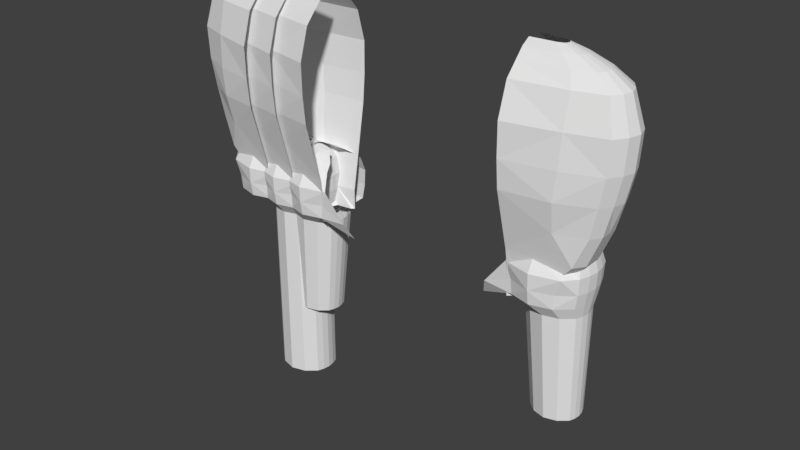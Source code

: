 # Source: player2.blend  (saved by Blender 2.79.0; exported with 4.5.12 LTS)
import bpy
from mathutils import Matrix  # noqa: F401  (used for matrix-valued properties, if any)

bpy.ops.wm.read_factory_settings(use_empty=True)
scene = bpy.context.scene
scene.name = 'Scene'

# ---- collections
col_collection_1 = bpy.data.collections.new('Collection 1'); scene.collection.children.link(col_collection_1)

# ---- world
world_world = bpy.data.worlds.new('World'); scene.world = world_world
world_world.color = (0.05088, 0.05088, 0.05088)
world_world.use_sun_shadow = False
world_world.sun_shadow_jitter_overblur = 0.0
world_world.cycles.sampling_method = 'MANUAL'

# ---- meshes
me_cylinder_008 = bpy.data.meshes.new('Cylinder.008')
me_cylinder_008.from_pydata([(2.382, 5.455, 2.959), (4.514, 5.352, 2.959), (4.82, 2.155, 2.959), (5.343, 4.792, 7.587), (2.29, 6.388, 6.132), (4.581, 6.388, 6.132), (5.673, 2.155, 6.132), (3.025, 4.319, 1.512), (2.075, 2.155, 2.959), (3.86, 4.319, 1.512), (3.443, 4.319, 1.512), (4.419, 3.315, 1.512), (2.203, 6.754, 9.273), (4.668, 6.754, 9.273), (5.842, 2.155, 9.273), (1.543, 2.155, 6.132), (1.399, 2.155, 9.273), (2.243, 4.146, 2.959), (2.471, 3.315, 1.512), (2.334, 2.155, 1.512), (1.601, 4.859, 9.273), (1.73, 4.626, 6.132), (4.646, 4.146, 2.959), (5.339, 4.626, 6.132), (4.56, 2.155, 1.512), (5.255, 4.859, 9.273), (1.423, 2.155, 7.587), (1.622, 4.792, 7.587), (5.811, 2.155, 7.587), (3.442, 5.73, 2.959), (3.436, 6.946, 6.132), (4.312, 4.079, 1.512), (3.435, 7.355, 9.273), (3.957, 5.73, 2.959), (4.009, 6.78, 6.132), (4.472, 6.021, 4.545), (2.411, 6.021, 4.545), (2.583, 4.145, 1.512), (1.809, 2.155, 4.545), (4.052, 7.176, 9.273), (4.651, 6.664, 7.587), (2.217, 6.664, 7.587), (2.927, 5.73, 2.959), (2.863, 6.78, 6.132), (1.987, 4.531, 4.545), (2.819, 7.176, 9.273), (3.434, 7.257, 7.587), (3.442, 6.374, 4.545), (5.247, 2.155, 4.545), (4.993, 4.531, 4.545), (2.927, 6.374, 4.545), (2.826, 7.08, 7.587), (4.043, 7.08, 7.587), (3.957, 6.374, 4.545), (3.025, 3.303, 0.453), (3.86, 3.303, 0.453), (3.443, 3.303, 0.453), (4.419, 2.298, 0.453), (2.471, 2.298, 0.453), (2.334, 2.155, 0.453), (4.56, 2.155, 0.453), (4.312, 3.063, 0.453), (2.583, 3.129, 0.453), (2.479, 6.35, 10.93), (4.409, 6.35, 10.93), (5.329, 2.155, 10.93), (1.849, 2.155, 10.93), (2.007, 4.865, 10.93), (4.869, 4.865, 10.93), (3.444, 6.82, 10.93), (3.927, 6.68, 10.93), (2.961, 6.68, 10.93), (2.805, 5.536, 11.6), (4.103, 5.536, 11.6), (4.721, 2.155, 11.6), (2.382, 2.155, 11.6), (2.488, 4.538, 11.6), (4.412, 4.538, 11.6), (3.454, 5.852, 11.6), (3.779, 5.758, 11.6), (3.13, 5.758, 11.6), (3.033, 4.521, 12.06), (3.89, 4.521, 12.06), (4.298, 2.155, 12.06), (2.753, 2.155, 12.06), (2.823, 3.863, 12.06), (4.094, 3.863, 12.06), (3.461, 4.73, 12.06), (3.675, 4.668, 12.06), (3.247, 4.668, 12.06), (3.261, 3.734, 12.33), (3.676, 3.734, 12.33), (3.873, 2.155, 12.33), (3.125, 2.155, 12.33), (3.159, 3.415, 12.33), (3.775, 3.415, 12.33), (3.468, 3.836, 12.33), (3.572, 3.805, 12.33), (3.365, 3.805, 12.33)], [], [(42, 0, 37, 7), (53, 35, 5, 34), (49, 35, 1, 22), (1, 33, 9, 31), (29, 42, 7, 10), (17, 44, 38, 8), (52, 40, 13, 39), (6, 23, 49, 48), (5, 35, 49, 23), (17, 8, 19, 18), (0, 17, 18, 37), (22, 1, 31, 11), (2, 48, 49, 22), (51, 46, 32, 45), (50, 47, 30, 43), (15, 38, 44, 21), (33, 29, 10, 9), (21, 44, 36, 4), (17, 0, 36, 44), (36, 50, 43, 4), (0, 42, 50, 36), (42, 29, 47, 50), (41, 51, 45, 12), (4, 43, 51, 41), (43, 30, 46, 51), (46, 52, 39, 32), (30, 34, 52, 46), (34, 5, 40, 52), (47, 53, 34, 30), (29, 33, 53, 47), (33, 1, 35, 53), (16, 20, 27, 26), (21, 27, 26, 15), (12, 41, 27, 20), (23, 6, 28, 3), (40, 5, 23, 3), (25, 3, 28, 14), (25, 13, 40, 3), (4, 41, 27, 21), (2, 22, 11, 24), (9, 10, 56, 55), (18, 19, 59, 58), (31, 9, 55, 61), (11, 31, 61, 57), (24, 11, 57, 60), (10, 7, 54, 56), (7, 37, 62, 54), (37, 18, 58, 62), (39, 13, 64, 70), (12, 20, 67, 63), (45, 32, 69, 71), (13, 25, 68, 64), (12, 45, 71, 63), (25, 14, 65, 68), (32, 39, 70, 69), (20, 16, 66, 67), (63, 71, 80, 72), (71, 69, 78, 80), (63, 67, 76, 72), (70, 64, 73, 79), (69, 70, 79, 78), (64, 68, 77, 73), (67, 66, 75, 76), (68, 65, 74, 77), (79, 73, 82, 88), (78, 79, 88, 87), (73, 77, 86, 82), (76, 75, 84, 85), (77, 74, 83, 86), (72, 80, 89, 81), (80, 78, 87, 89), (72, 76, 85, 81), (87, 88, 97, 96), (82, 86, 95, 91), (85, 84, 93, 94), (86, 83, 92, 95), (81, 89, 98, 90), (89, 87, 96, 98), (81, 85, 94, 90), (88, 82, 91, 97)])
me_cylinder_008.use_remesh_preserve_volume = False
me_cylinder_008.use_remesh_preserve_attributes = False
me_cylinder_008.use_mirror_vertex_groups = False
me_cylinder_008.update()
me_cylinder_007 = bpy.data.meshes.new('Cylinder.007')
me_cylinder_007.from_pydata([(4.571, 5.228, 1.397), (1.912, 5.921, 0.6582), (3.907, 5.921, 0.6582), (2.92, 3.01, 0.03992), (1.836, 6.08, 2.253), (3.982, 6.08, 2.253), (4.132, 3.747, 0.03992), (1.834, 3.747, 0.03992), (1.715, 4.531, 0.03992), (1.311, 5.257, 2.253), (1.424, 5.156, 0.6582), (4.567, 5.156, 0.6582), (4.635, 5.518, 2.247), (4.345, 4.531, 0.03992), (1.33, 5.228, 1.397), (4.978, 4.083, 1.397), (2.909, 6.164, 0.6582), (2.909, 6.341, 2.253), (3.408, 6.091, 0.6582), (3.446, 6.264, 2.253), (3.968, 6.041, 1.397), (1.848, 6.041, 1.397), (2.411, 6.091, 0.6582), (2.372, 6.264, 2.253), (2.908, 6.299, 1.397), (2.378, 6.222, 1.397), (3.438, 6.222, 1.397), (2.076, 5.905, 3.095), (3.757, 5.905, 3.095), (4.558, 4.083, 3.095), (3.65, 3.187, 0.03992), (1.665, 5.26, 3.095), (4.158, 5.26, 3.095), (2.917, 6.109, 3.095), (3.337, 6.048, 3.095), (2.496, 6.048, 3.095), (2.36, 5.551, 3.435), (3.491, 5.551, 3.435), (4.029, 4.083, 3.435), (1.992, 4.083, 3.435), (2.084, 5.118, 3.435), (3.76, 5.118, 3.435), (2.925, 5.689, 3.435), (3.208, 5.648, 3.435), (2.643, 5.648, 3.435), (2.558, 5.111, 3.668), (3.305, 5.111, 3.668), (2.191, 3.187, 0.03992), (2.556, 6.0, 0.03992), (2.376, 4.825, 3.668), (3.482, 4.825, 3.668), (2.932, 5.201, 3.668), (3.118, 5.174, 3.668), (2.745, 5.174, 3.668), (2.757, 4.769, 3.806), (3.118, 4.769, 3.806), (3.285, 6.0, 0.03992), (2.639, 4.083, 3.806), (2.669, 4.63, 3.806), (3.204, 4.63, 3.806), (2.938, 4.813, 3.806), (3.028, 4.8, 3.806), (2.847, 4.8, 3.806), (4.571, 2.938, 1.397), (4.858, 4.083, 0.6582), (5.005, 4.083, 2.253), (1.261, 4.083, 0.6582), (1.136, 4.083, 2.253), (1.311, 2.909, 2.253), (1.424, 3.01, 0.6582), (4.567, 3.01, 0.6582), (4.635, 2.648, 2.247), (1.157, 4.083, 1.397), (1.33, 2.938, 1.397), (2.92, 6.053, 0.03992), (4.132, 5.316, 0.03992), (1.528, 4.083, 3.095), (1.665, 2.906, 3.095), (4.158, 2.906, 3.095), (1.834, 5.316, 0.03992), (3.65, 5.876, 0.03992), (2.084, 3.048, 3.435), (3.76, 3.048, 3.435), (3.66, 4.083, 3.668), (2.315, 4.083, 3.668), (2.376, 3.342, 3.668), (3.482, 3.342, 3.668), (3.291, 4.083, 3.806), (2.191, 5.876, 0.03992), (2.669, 3.536, 3.806), (3.204, 3.536, 3.806), (4.11, 1.183, -0.08374), (4.567, 1.515, 0.7911), (3.285, 3.063, 0.03992), (2.556, 3.063, 0.03992), (2.623, 3.615, -5.555), (3.218, 3.615, -5.555), (2.325, 5.908, -5.555), (3.515, 5.908, -5.555), (2.035, 5.452, -5.555), (3.909, 5.452, -5.555), (2.92, 6.053, -5.555), (3.218, 6.01, -5.555), (2.623, 6.01, -5.555), (2.325, 3.716, -5.555), (3.515, 3.716, -5.555), (4.082, 4.812, -5.555), (1.937, 4.812, -5.555), (2.035, 4.172, -5.555), (3.909, 4.172, -5.555), (2.92, 3.572, -5.555)], [], [(26, 20, 5, 19), (25, 24, 17, 23), (21, 25, 23, 4), (1, 22, 25, 21), (22, 16, 24, 25), (24, 26, 19, 17), (16, 18, 26, 24), (18, 2, 20, 26), (67, 9, 14, 72), (10, 14, 72, 66), (4, 21, 14, 9), (11, 64, 15, 0), (20, 2, 11, 0), (12, 0, 15, 65), (12, 5, 20, 0), (1, 21, 14, 10), (19, 5, 28, 34), (4, 9, 31, 27), (23, 17, 33, 35), (5, 12, 32, 28), (4, 23, 35, 27), (12, 65, 29, 32), (17, 19, 34, 33), (9, 67, 76, 31), (27, 35, 44, 36), (35, 33, 42, 44), (27, 31, 40, 36), (34, 28, 37, 43), (33, 34, 43, 42), (28, 32, 41, 37), (31, 76, 39, 40), (32, 29, 38, 41), (43, 37, 46, 52), (42, 43, 52, 51), (37, 41, 50, 46), (40, 39, 84, 49), (41, 38, 83, 50), (36, 44, 53, 45), (44, 42, 51, 53), (36, 40, 49, 45), (51, 52, 61, 60), (46, 50, 59, 55), (49, 84, 57, 58), (50, 83, 87, 59), (45, 53, 62, 54), (53, 51, 60, 62), (45, 49, 58, 54), (52, 46, 55, 61), (67, 68, 73, 72), (69, 73, 72, 66), (70, 64, 15, 63), (71, 63, 15, 65), (71, 65, 29, 78), (68, 67, 76, 77), (77, 76, 39, 81), (78, 29, 38, 82), (81, 39, 84, 85), (82, 38, 83, 86), (63, 92, 70), (92, 91, 70), (85, 84, 57, 89), (86, 83, 87, 90), (30, 91, 93), (71, 92, 63), (70, 91, 30, 6), (10, 66, 8, 79), (1, 10, 79, 88), (22, 1, 88, 48), (16, 22, 48, 74), (64, 11, 75, 13), (11, 2, 80, 75), (64, 70, 6, 13), (69, 66, 8, 7), (18, 16, 74, 56), (2, 18, 56, 80), (13, 6, 109, 106), (93, 3, 110, 96), (48, 88, 97, 103), (13, 75, 100, 106), (75, 80, 98, 100), (74, 48, 103, 101), (47, 7, 108, 104), (79, 8, 107, 99), (94, 47, 104, 95), (88, 79, 99, 97), (6, 30, 105, 109), (3, 94, 95, 110), (80, 56, 102, 98), (30, 93, 96, 105), (56, 74, 101, 102), (7, 8, 107, 108)])
me_cylinder_007.use_remesh_preserve_volume = False
me_cylinder_007.use_remesh_preserve_attributes = False
me_cylinder_007.use_mirror_vertex_groups = False
me_cylinder_007.update()
me_cylinder_006 = bpy.data.meshes.new('Cylinder.006')
me_cylinder_006.from_pydata([(2.382, 5.697, 2.959), (4.514, 5.607, 2.959), (4.82, 2.838, 2.959), (5.343, 5.122, 7.587), (2.29, 6.504, 6.132), (4.581, 6.504, 6.132), (5.673, 2.838, 6.132), (3.025, 4.713, 1.512), (2.075, 2.838, 2.959), (3.86, 4.713, 1.512), (3.443, 4.713, 1.512), (4.419, 3.843, 1.512), (2.203, 6.822, 9.273), (4.668, 6.822, 9.273), (5.842, 2.838, 9.273), (1.543, 2.838, 6.132), (1.399, 2.838, 9.273), (2.243, 4.562, 2.959), (2.471, 3.843, 1.512), (2.334, 2.838, 1.512), (1.601, 5.18, 9.273), (1.73, 4.979, 6.132), (4.646, 4.562, 2.959), (5.339, 4.979, 6.132), (4.56, 2.838, 1.512), (5.255, 5.18, 9.273), (1.423, 2.838, 7.587), (1.622, 5.122, 7.587), (5.811, 2.838, 7.587), (3.442, 5.935, 2.959), (3.436, 6.988, 6.132), (4.312, 4.505, 1.512), (3.435, 7.342, 9.273), (3.957, 5.935, 2.959), (4.009, 6.844, 6.132), (4.472, 6.187, 4.545), (2.411, 6.187, 4.545), (2.583, 4.562, 1.512), (1.809, 2.838, 4.545), (4.052, 7.187, 9.273), (4.651, 6.743, 7.587), (2.217, 6.743, 7.587), (2.927, 5.935, 2.959), (2.863, 6.844, 6.132), (1.987, 4.896, 4.545), (2.819, 7.187, 9.273), (3.434, 7.257, 7.587), (3.442, 6.492, 4.545), (5.247, 2.838, 4.545), (4.993, 4.896, 4.545), (2.927, 6.492, 4.545), (2.826, 7.104, 7.587), (4.043, 7.104, 7.587), (3.957, 6.492, 4.545), (3.025, 3.833, 0.453), (3.86, 3.833, 0.453), (3.443, 3.833, 0.453), (4.419, 2.962, 0.453), (2.471, 2.962, 0.453), (2.334, 2.838, 0.453), (4.56, 2.838, 0.453), (4.312, 3.625, 0.453), (2.583, 3.682, 0.453), (2.479, 6.471, 10.93), (4.409, 6.471, 10.93), (5.329, 2.838, 10.93), (1.849, 2.838, 10.93), (2.007, 5.186, 10.93), (4.869, 5.186, 10.93), (3.444, 6.878, 10.93), (3.927, 6.757, 10.93), (2.961, 6.757, 10.93), (2.805, 5.767, 11.6), (4.103, 5.767, 11.6), (4.721, 2.838, 11.6), (2.382, 2.838, 11.6), (2.488, 4.902, 11.6), (4.412, 4.902, 11.6), (3.454, 6.04, 11.6), (3.779, 5.959, 11.6), (3.13, 5.959, 11.6), (3.033, 4.888, 12.06), (3.89, 4.888, 12.06), (4.298, 2.838, 12.06), (2.753, 2.838, 12.06), (2.823, 4.317, 12.06), (4.094, 4.317, 12.06), (3.461, 5.069, 12.06), (3.675, 5.015, 12.06), (3.247, 5.015, 12.06), (3.261, 4.206, 12.33), (3.676, 4.206, 12.33), (3.873, 2.838, 12.33), (3.125, 2.838, 12.33), (3.159, 3.93, 12.33), (3.775, 3.93, 12.33), (3.468, 4.294, 12.33), (3.572, 4.268, 12.33), (3.365, 4.268, 12.33)], [], [(42, 0, 37, 7), (53, 35, 5, 34), (49, 35, 1, 22), (1, 33, 9, 31), (29, 42, 7, 10), (17, 44, 38, 8), (52, 40, 13, 39), (6, 23, 49, 48), (5, 35, 49, 23), (17, 8, 19, 18), (0, 17, 18, 37), (22, 1, 31, 11), (2, 48, 49, 22), (51, 46, 32, 45), (50, 47, 30, 43), (15, 38, 44, 21), (33, 29, 10, 9), (21, 44, 36, 4), (17, 0, 36, 44), (36, 50, 43, 4), (0, 42, 50, 36), (42, 29, 47, 50), (41, 51, 45, 12), (4, 43, 51, 41), (43, 30, 46, 51), (46, 52, 39, 32), (30, 34, 52, 46), (34, 5, 40, 52), (47, 53, 34, 30), (29, 33, 53, 47), (33, 1, 35, 53), (16, 20, 27, 26), (21, 27, 26, 15), (12, 41, 27, 20), (23, 6, 28, 3), (40, 5, 23, 3), (25, 3, 28, 14), (25, 13, 40, 3), (4, 41, 27, 21), (2, 22, 11, 24), (9, 10, 56, 55), (18, 19, 59, 58), (31, 9, 55, 61), (11, 31, 61, 57), (24, 11, 57, 60), (10, 7, 54, 56), (7, 37, 62, 54), (37, 18, 58, 62), (39, 13, 64, 70), (12, 20, 67, 63), (45, 32, 69, 71), (13, 25, 68, 64), (12, 45, 71, 63), (25, 14, 65, 68), (32, 39, 70, 69), (20, 16, 66, 67), (63, 71, 80, 72), (71, 69, 78, 80), (63, 67, 76, 72), (70, 64, 73, 79), (69, 70, 79, 78), (64, 68, 77, 73), (67, 66, 75, 76), (68, 65, 74, 77), (79, 73, 82, 88), (78, 79, 88, 87), (73, 77, 86, 82), (76, 75, 84, 85), (77, 74, 83, 86), (72, 80, 89, 81), (80, 78, 87, 89), (72, 76, 85, 81), (87, 88, 97, 96), (82, 86, 95, 91), (85, 84, 93, 94), (86, 83, 92, 95), (81, 89, 98, 90), (89, 87, 96, 98), (81, 85, 94, 90), (88, 82, 91, 97)])
me_cylinder_006.use_remesh_preserve_volume = False
me_cylinder_006.use_remesh_preserve_attributes = False
me_cylinder_006.use_mirror_vertex_groups = False
me_cylinder_006.update()
me_cylinder_005 = bpy.data.meshes.new('Cylinder.005')
me_cylinder_005.from_pydata([(4.571, 5.228, 1.397), (1.912, 5.921, 0.6582), (3.907, 5.921, 0.6582), (2.92, 2.562, 0.03992), (1.836, 6.08, 2.253), (3.982, 6.08, 2.253), (4.132, 3.298, 0.03992), (1.834, 3.298, 0.03992), (1.715, 4.083, 0.03992), (1.311, 5.257, 2.253), (1.424, 5.156, 0.6582), (4.567, 5.156, 0.6582), (4.635, 5.518, 2.247), (4.345, 4.083, 0.03992), (1.33, 5.228, 1.397), (4.978, 4.083, 1.397), (2.909, 6.164, 0.6582), (2.909, 6.341, 2.253), (3.408, 6.091, 0.6582), (3.446, 6.264, 2.253), (3.968, 6.041, 1.397), (1.848, 6.041, 1.397), (2.411, 6.091, 0.6582), (2.372, 6.264, 2.253), (2.908, 6.299, 1.397), (2.378, 6.222, 1.397), (3.438, 6.222, 1.397), (2.076, 5.905, 3.095), (3.757, 5.905, 3.095), (4.558, 4.083, 3.095), (3.65, 2.739, 0.03992), (1.665, 5.26, 3.095), (4.158, 5.26, 3.095), (2.917, 6.109, 3.095), (3.337, 6.048, 3.095), (2.496, 6.048, 3.095), (2.36, 5.551, 3.435), (3.491, 5.551, 3.435), (4.029, 4.083, 3.435), (1.992, 4.083, 3.435), (2.084, 5.118, 3.435), (3.76, 5.118, 3.435), (2.925, 5.689, 3.435), (3.208, 5.648, 3.435), (2.643, 5.648, 3.435), (2.558, 5.111, 3.668), (3.305, 5.111, 3.668), (2.191, 2.739, 0.03992), (2.556, 5.552, 0.03992), (2.376, 4.825, 3.668), (3.482, 4.825, 3.668), (2.932, 5.201, 3.668), (3.118, 5.174, 3.668), (2.745, 5.174, 3.668), (2.757, 4.769, 3.806), (3.118, 4.769, 3.806), (3.285, 5.552, 0.03992), (2.639, 4.083, 3.806), (2.669, 4.63, 3.806), (3.204, 4.63, 3.806), (2.938, 4.813, 3.806), (3.028, 4.8, 3.806), (2.847, 4.8, 3.806), (4.571, 2.938, 1.397), (1.912, 2.245, 0.6582), (3.907, 2.245, 0.6582), (4.858, 4.083, 0.6582), (1.836, 2.086, 2.253), (3.982, 2.086, 2.253), (5.005, 4.083, 2.253), (1.261, 4.083, 0.6582), (1.136, 4.083, 2.253), (1.311, 2.909, 2.253), (1.424, 3.01, 0.6582), (4.567, 3.01, 0.6582), (4.635, 2.648, 2.247), (1.157, 4.083, 1.397), (1.33, 2.938, 1.397), (2.92, 5.605, 0.03992), (2.909, 2.003, 0.6582), (2.909, 1.825, 2.253), (3.408, 2.075, 0.6582), (3.446, 1.903, 2.253), (3.968, 2.125, 1.397), (1.848, 2.125, 1.397), (2.411, 2.075, 0.6582), (2.372, 1.903, 2.253), (2.908, 1.868, 1.397), (2.378, 1.944, 1.397), (3.438, 1.944, 1.397), (2.076, 2.262, 3.095), (3.757, 2.262, 3.095), (4.132, 4.868, 0.03992), (1.528, 4.083, 3.095), (1.665, 2.906, 3.095), (4.158, 2.906, 3.095), (2.917, 2.057, 3.095), (3.337, 2.118, 3.095), (2.496, 2.118, 3.095), (2.36, 2.615, 3.435), (3.491, 2.615, 3.435), (1.834, 4.868, 0.03992), (3.65, 5.427, 0.03992), (2.084, 3.048, 3.435), (3.76, 3.048, 3.435), (2.925, 2.477, 3.435), (3.208, 2.518, 3.435), (2.643, 2.518, 3.435), (2.558, 3.055, 3.668), (3.305, 3.055, 3.668), (3.66, 4.083, 3.668), (2.315, 4.083, 3.668), (2.376, 3.342, 3.668), (3.482, 3.342, 3.668), (2.932, 2.965, 3.668), (3.118, 2.992, 3.668), (2.745, 2.992, 3.668), (2.757, 3.397, 3.806), (3.118, 3.397, 3.806), (3.291, 4.083, 3.806), (2.191, 5.427, 0.03992), (2.669, 3.536, 3.806), (3.204, 3.536, 3.806), (2.938, 3.353, 3.806), (3.028, 3.366, 3.806), (2.847, 3.366, 3.806), (3.285, 2.614, 0.03992), (2.556, 2.614, 0.03992), (2.92, 2.562, -5.13), (4.132, 3.298, -5.13), (1.834, 3.298, -5.13), (1.715, 4.083, -5.13), (4.345, 4.083, -5.13), (3.65, 2.739, -5.13), (2.191, 2.739, -5.13), (2.556, 5.552, -5.13), (3.285, 5.552, -5.13), (2.92, 5.605, -5.13), (4.132, 4.868, -5.13), (1.834, 4.868, -5.13), (3.65, 5.427, -5.13), (2.191, 5.427, -5.13), (3.285, 2.614, -5.13), (2.556, 2.614, -5.13), (2.92, 2.562, -9.8), (4.132, 3.298, -9.8), (1.834, 3.298, -9.8), (1.715, 4.083, -9.8), (4.345, 4.083, -9.8), (3.65, 2.739, -9.8), (2.191, 2.739, -9.8), (2.556, 5.552, -9.8), (3.285, 5.552, -9.8), (2.92, 5.605, -9.8), (4.132, 4.868, -9.8), (1.834, 4.868, -9.8), (3.65, 5.427, -9.8), (2.191, 5.427, -9.8), (3.285, 2.614, -9.8), (2.556, 2.614, -9.8)], [], [(26, 20, 5, 19), (25, 24, 17, 23), (21, 25, 23, 4), (1, 22, 25, 21), (22, 16, 24, 25), (24, 26, 19, 17), (16, 18, 26, 24), (18, 2, 20, 26), (71, 9, 14, 76), (10, 14, 76, 70), (4, 21, 14, 9), (11, 66, 15, 0), (20, 2, 11, 0), (12, 0, 15, 69), (12, 5, 20, 0), (1, 21, 14, 10), (19, 5, 28, 34), (4, 9, 31, 27), (23, 17, 33, 35), (5, 12, 32, 28), (4, 23, 35, 27), (12, 69, 29, 32), (17, 19, 34, 33), (9, 71, 93, 31), (27, 35, 44, 36), (35, 33, 42, 44), (27, 31, 40, 36), (34, 28, 37, 43), (33, 34, 43, 42), (28, 32, 41, 37), (31, 93, 39, 40), (32, 29, 38, 41), (43, 37, 46, 52), (42, 43, 52, 51), (37, 41, 50, 46), (40, 39, 111, 49), (41, 38, 110, 50), (36, 44, 53, 45), (44, 42, 51, 53), (36, 40, 49, 45), (51, 52, 61, 60), (46, 50, 59, 55), (49, 111, 57, 58), (50, 110, 119, 59), (45, 53, 62, 54), (53, 51, 60, 62), (45, 49, 58, 54), (52, 46, 55, 61), (89, 83, 68, 82), (88, 87, 80, 86), (84, 88, 86, 67), (64, 85, 88, 84), (85, 79, 87, 88), (87, 89, 82, 80), (79, 81, 89, 87), (81, 65, 83, 89), (71, 72, 77, 76), (73, 77, 76, 70), (67, 84, 77, 72), (74, 66, 15, 63), (83, 65, 74, 63), (75, 63, 15, 69), (75, 68, 83, 63), (64, 84, 77, 73), (82, 68, 91, 97), (67, 72, 94, 90), (86, 80, 96, 98), (68, 75, 95, 91), (67, 86, 98, 90), (75, 69, 29, 95), (80, 82, 97, 96), (72, 71, 93, 94), (90, 98, 107, 99), (98, 96, 105, 107), (90, 94, 103, 99), (97, 91, 100, 106), (96, 97, 106, 105), (91, 95, 104, 100), (94, 93, 39, 103), (95, 29, 38, 104), (106, 100, 109, 115), (105, 106, 115, 114), (100, 104, 113, 109), (103, 39, 111, 112), (104, 38, 110, 113), (99, 107, 116, 108), (107, 105, 114, 116), (99, 103, 112, 108), (114, 115, 124, 123), (109, 113, 122, 118), (112, 111, 57, 121), (113, 110, 119, 122), (108, 116, 125, 117), (116, 114, 123, 125), (108, 112, 121, 117), (115, 109, 118, 124), (10, 70, 8, 101), (64, 73, 7, 47), (1, 10, 101, 120), (85, 64, 47, 127), (79, 85, 127, 3), (74, 65, 30, 6), (22, 1, 120, 48), (16, 22, 48, 78), (66, 11, 92, 13), (11, 2, 102, 92), (66, 74, 6, 13), (81, 79, 3, 126), (65, 81, 126, 30), (73, 70, 8, 7), (18, 16, 78, 56), (2, 18, 56, 102), (126, 3, 128, 142), (127, 47, 134, 143), (47, 7, 130, 134), (7, 8, 131, 130), (101, 8, 131, 139), (120, 101, 139, 141), (78, 48, 135, 137), (30, 126, 142, 133), (48, 120, 141, 135), (56, 78, 137, 136), (92, 102, 140, 138), (102, 56, 136, 140), (13, 6, 129, 132), (3, 127, 143, 128), (13, 92, 138, 132), (6, 30, 133, 129), (134, 130, 146, 150), (141, 139, 155, 157), (130, 131, 147, 146), (139, 131, 147, 155), (140, 136, 152, 156), (133, 142, 158, 149), (132, 138, 154, 148), (132, 129, 145, 148), (143, 134, 150, 159), (135, 141, 157, 151), (142, 128, 144, 158), (136, 137, 153, 152), (128, 143, 159, 144), (137, 135, 151, 153), (129, 133, 149, 145), (138, 140, 156, 154)])
me_cylinder_005.use_remesh_preserve_volume = False
me_cylinder_005.use_remesh_preserve_attributes = False
me_cylinder_005.use_mirror_vertex_groups = False
me_cylinder_005.update()
me_cylinder_004 = bpy.data.meshes.new('Cylinder.004')
me_cylinder_004.from_pydata([(4.571, 5.228, 1.397), (1.912, 5.921, 0.6582), (3.907, 5.921, 0.6582), (4.858, 4.083, 0.6582), (1.836, 6.08, 2.253), (3.982, 6.08, 2.253), (5.005, 4.083, 2.253), (1.261, 4.083, 0.6582), (1.136, 4.083, 2.253), (1.311, 5.257, 2.253), (1.424, 5.156, 0.6582), (4.567, 5.156, 0.6582), (4.635, 5.518, 2.247), (1.157, 4.083, 1.397), (1.33, 5.228, 1.397), (4.978, 4.083, 1.397), (2.909, 6.164, 0.6582), (2.909, 6.341, 2.253), (3.408, 6.091, 0.6582), (3.446, 6.264, 2.253), (3.968, 6.041, 1.397), (1.848, 6.041, 1.397), (2.411, 6.091, 0.6582), (2.372, 6.264, 2.253), (2.908, 6.299, 1.397), (2.378, 6.222, 1.397), (3.438, 6.222, 1.397), (2.076, 5.905, 3.095), (3.757, 5.905, 3.095), (4.558, 4.083, 3.095), (1.528, 4.083, 3.095), (1.665, 5.26, 3.095), (4.158, 5.26, 3.095), (2.917, 6.109, 3.095), (3.337, 6.048, 3.095), (2.496, 6.048, 3.095), (2.36, 5.551, 3.435), (3.491, 5.551, 3.435), (4.029, 4.083, 3.435), (1.992, 4.083, 3.435), (2.084, 5.118, 3.435), (3.76, 5.118, 3.435), (2.925, 5.689, 3.435), (3.208, 5.648, 3.435), (2.643, 5.648, 3.435), (2.558, 5.111, 3.668), (3.305, 5.111, 3.668), (3.66, 4.083, 3.668), (2.315, 4.083, 3.668), (2.376, 4.825, 3.668), (3.482, 4.825, 3.668), (2.932, 5.201, 3.668), (3.118, 5.174, 3.668), (2.745, 5.174, 3.668), (2.757, 4.769, 3.806), (3.118, 4.769, 3.806), (3.291, 4.083, 3.806), (2.639, 4.083, 3.806), (2.669, 4.63, 3.806), (3.204, 4.63, 3.806), (2.938, 4.813, 3.806), (3.028, 4.8, 3.806), (2.847, 4.8, 3.806), (4.571, 2.938, 1.397), (1.912, 2.245, 0.6582), (3.907, 2.245, 0.6582), (4.858, 4.083, 0.6582), (1.836, 2.086, 2.253), (3.982, 2.086, 2.253), (5.005, 4.083, 2.253), (1.261, 4.083, 0.6582), (1.136, 4.083, 2.253), (1.311, 2.909, 2.253), (1.424, 3.01, 0.6582), (4.567, 3.01, 0.6582), (4.635, 2.648, 2.247), (1.157, 4.083, 1.397), (1.33, 2.938, 1.397), (4.978, 4.083, 1.397), (2.909, 2.003, 0.6582), (2.909, 1.825, 2.253), (3.408, 2.075, 0.6582), (3.446, 1.903, 2.253), (3.968, 2.125, 1.397), (1.848, 2.125, 1.397), (2.411, 2.075, 0.6582), (2.372, 1.903, 2.253), (2.908, 1.868, 1.397), (2.378, 1.944, 1.397), (3.438, 1.944, 1.397), (2.076, 2.262, 3.095), (3.757, 2.262, 3.095), (4.558, 4.083, 3.095), (1.528, 4.083, 3.095), (1.665, 2.906, 3.095), (4.158, 2.906, 3.095), (2.917, 2.057, 3.095), (3.337, 2.118, 3.095), (2.496, 2.118, 3.095), (2.36, 2.615, 3.435), (3.491, 2.615, 3.435), (4.029, 4.083, 3.435), (1.992, 4.083, 3.435), (2.084, 3.048, 3.435), (3.76, 3.048, 3.435), (2.925, 2.477, 3.435), (3.208, 2.518, 3.435), (2.643, 2.518, 3.435), (2.558, 3.055, 3.668), (3.305, 3.055, 3.668), (3.66, 4.083, 3.668), (2.315, 4.083, 3.668), (2.376, 3.342, 3.668), (3.482, 3.342, 3.668), (2.932, 2.965, 3.668), (3.118, 2.992, 3.668), (2.745, 2.992, 3.668), (2.757, 3.397, 3.806), (3.118, 3.397, 3.806), (3.291, 4.083, 3.806), (2.639, 4.083, 3.806), (2.669, 3.536, 3.806), (3.204, 3.536, 3.806), (2.938, 3.353, 3.806), (3.028, 3.366, 3.806), (2.847, 3.366, 3.806)], [], [(26, 20, 5, 19), (25, 24, 17, 23), (21, 25, 23, 4), (1, 22, 25, 21), (22, 16, 24, 25), (24, 26, 19, 17), (16, 18, 26, 24), (18, 2, 20, 26), (8, 9, 14, 13), (10, 14, 13, 7), (4, 21, 14, 9), (11, 3, 15, 0), (20, 2, 11, 0), (12, 0, 15, 6), (12, 5, 20, 0), (1, 21, 14, 10), (19, 5, 28, 34), (4, 9, 31, 27), (23, 17, 33, 35), (5, 12, 32, 28), (4, 23, 35, 27), (12, 6, 29, 32), (17, 19, 34, 33), (9, 8, 30, 31), (27, 35, 44, 36), (35, 33, 42, 44), (27, 31, 40, 36), (34, 28, 37, 43), (33, 34, 43, 42), (28, 32, 41, 37), (31, 30, 39, 40), (32, 29, 38, 41), (43, 37, 46, 52), (42, 43, 52, 51), (37, 41, 50, 46), (40, 39, 48, 49), (41, 38, 47, 50), (36, 44, 53, 45), (44, 42, 51, 53), (36, 40, 49, 45), (51, 52, 61, 60), (46, 50, 59, 55), (49, 48, 57, 58), (50, 47, 56, 59), (45, 53, 62, 54), (53, 51, 60, 62), (45, 49, 58, 54), (52, 46, 55, 61), (89, 83, 68, 82), (88, 87, 80, 86), (84, 88, 86, 67), (64, 85, 88, 84), (85, 79, 87, 88), (87, 89, 82, 80), (79, 81, 89, 87), (81, 65, 83, 89), (71, 72, 77, 76), (73, 77, 76, 70), (67, 84, 77, 72), (74, 66, 78, 63), (83, 65, 74, 63), (75, 63, 78, 69), (75, 68, 83, 63), (64, 84, 77, 73), (82, 68, 91, 97), (67, 72, 94, 90), (86, 80, 96, 98), (68, 75, 95, 91), (67, 86, 98, 90), (75, 69, 92, 95), (80, 82, 97, 96), (72, 71, 93, 94), (90, 98, 107, 99), (98, 96, 105, 107), (90, 94, 103, 99), (97, 91, 100, 106), (96, 97, 106, 105), (91, 95, 104, 100), (94, 93, 102, 103), (95, 92, 101, 104), (106, 100, 109, 115), (105, 106, 115, 114), (100, 104, 113, 109), (103, 102, 111, 112), (104, 101, 110, 113), (99, 107, 116, 108), (107, 105, 114, 116), (99, 103, 112, 108), (114, 115, 124, 123), (109, 113, 122, 118), (112, 111, 120, 121), (113, 110, 119, 122), (108, 116, 125, 117), (116, 114, 123, 125), (108, 112, 121, 117), (115, 109, 118, 124)])
me_cylinder_004.use_remesh_preserve_volume = False
me_cylinder_004.use_remesh_preserve_attributes = False
me_cylinder_004.use_mirror_vertex_groups = False
me_cylinder_004.update()
me_cylinder_003 = bpy.data.meshes.new('Cylinder.003')
me_cylinder_003.from_pydata([(4.571, 5.228, 1.397), (1.912, 5.921, 0.6582), (3.907, 5.921, 0.6582), (2.92, 3.01, 0.03992), (1.836, 6.08, 2.253), (3.982, 6.08, 2.253), (4.132, 3.747, 0.03992), (1.834, 3.747, 0.03992), (1.715, 4.531, 0.03992), (1.311, 5.257, 2.253), (1.424, 5.156, 0.6582), (4.567, 5.156, 0.6582), (4.635, 5.518, 2.247), (4.345, 4.531, 0.03992), (1.33, 5.228, 1.397), (4.978, 4.083, 1.397), (2.909, 6.164, 0.6582), (2.909, 6.341, 2.253), (3.408, 6.091, 0.6582), (3.446, 6.264, 2.253), (3.968, 6.041, 1.397), (1.848, 6.041, 1.397), (2.411, 6.091, 0.6582), (2.372, 6.264, 2.253), (2.908, 6.299, 1.397), (2.378, 6.222, 1.397), (3.438, 6.222, 1.397), (2.076, 5.905, 3.095), (3.757, 5.905, 3.095), (4.558, 4.083, 3.095), (3.65, 3.187, 0.03992), (1.665, 5.26, 3.095), (4.158, 5.26, 3.095), (2.917, 6.109, 3.095), (3.337, 6.048, 3.095), (2.496, 6.048, 3.095), (2.36, 5.551, 3.435), (3.491, 5.551, 3.435), (4.029, 4.083, 3.435), (1.992, 4.083, 3.435), (2.084, 5.118, 3.435), (3.76, 5.118, 3.435), (2.925, 5.689, 3.435), (3.208, 5.648, 3.435), (2.643, 5.648, 3.435), (2.558, 5.111, 3.668), (3.305, 5.111, 3.668), (2.191, 3.187, 0.03992), (2.556, 6.0, 0.03992), (2.376, 4.825, 3.668), (3.482, 4.825, 3.668), (2.932, 5.201, 3.668), (3.118, 5.174, 3.668), (2.745, 5.174, 3.668), (2.757, 4.769, 3.806), (3.118, 4.769, 3.806), (3.285, 6.0, 0.03992), (2.639, 4.083, 3.806), (2.669, 4.63, 3.806), (3.204, 4.63, 3.806), (2.938, 4.813, 3.806), (3.028, 4.8, 3.806), (2.847, 4.8, 3.806), (4.571, 2.938, 1.397), (4.858, 4.083, 0.6582), (5.005, 4.083, 2.253), (1.261, 4.083, 0.6582), (1.136, 4.083, 2.253), (1.311, 2.909, 2.253), (1.424, 3.01, 0.6582), (4.567, 3.01, 0.6582), (4.635, 2.648, 2.247), (1.157, 4.083, 1.397), (1.33, 2.938, 1.397), (2.92, 6.053, 0.03992), (4.132, 5.316, 0.03992), (1.528, 4.083, 3.095), (1.665, 2.906, 3.095), (4.158, 2.906, 3.095), (1.834, 5.316, 0.03992), (3.65, 5.876, 0.03992), (2.084, 3.048, 3.435), (3.76, 3.048, 3.435), (3.66, 4.083, 3.668), (2.315, 4.083, 3.668), (2.376, 3.342, 3.668), (3.482, 3.342, 3.668), (3.291, 4.083, 3.806), (2.191, 5.876, 0.03992), (2.669, 3.536, 3.806), (3.204, 3.536, 3.806), (4.11, 1.183, -0.08374), (4.567, 1.515, 0.7911), (3.285, 3.063, 0.03992), (2.556, 3.063, 0.03992), (2.623, 3.615, -5.555), (3.218, 3.615, -5.555), (2.325, 5.908, -5.555), (3.515, 5.908, -5.555), (2.035, 5.452, -5.555), (3.909, 5.452, -5.555), (2.92, 6.053, -5.555), (3.218, 6.01, -5.555), (2.623, 6.01, -5.555), (2.325, 3.716, -5.555), (3.515, 3.716, -5.555), (4.082, 4.812, -5.555), (1.937, 4.812, -5.555), (2.035, 4.172, -5.555), (3.909, 4.172, -5.555), (2.92, 3.572, -5.555)], [], [(26, 20, 5, 19), (25, 24, 17, 23), (21, 25, 23, 4), (1, 22, 25, 21), (22, 16, 24, 25), (24, 26, 19, 17), (16, 18, 26, 24), (18, 2, 20, 26), (67, 9, 14, 72), (10, 14, 72, 66), (4, 21, 14, 9), (11, 64, 15, 0), (20, 2, 11, 0), (12, 0, 15, 65), (12, 5, 20, 0), (1, 21, 14, 10), (19, 5, 28, 34), (4, 9, 31, 27), (23, 17, 33, 35), (5, 12, 32, 28), (4, 23, 35, 27), (12, 65, 29, 32), (17, 19, 34, 33), (9, 67, 76, 31), (27, 35, 44, 36), (35, 33, 42, 44), (27, 31, 40, 36), (34, 28, 37, 43), (33, 34, 43, 42), (28, 32, 41, 37), (31, 76, 39, 40), (32, 29, 38, 41), (43, 37, 46, 52), (42, 43, 52, 51), (37, 41, 50, 46), (40, 39, 84, 49), (41, 38, 83, 50), (36, 44, 53, 45), (44, 42, 51, 53), (36, 40, 49, 45), (51, 52, 61, 60), (46, 50, 59, 55), (49, 84, 57, 58), (50, 83, 87, 59), (45, 53, 62, 54), (53, 51, 60, 62), (45, 49, 58, 54), (52, 46, 55, 61), (67, 68, 73, 72), (69, 73, 72, 66), (70, 64, 15, 63), (71, 63, 15, 65), (71, 65, 29, 78), (68, 67, 76, 77), (77, 76, 39, 81), (78, 29, 38, 82), (81, 39, 84, 85), (82, 38, 83, 86), (63, 92, 70), (92, 91, 70), (85, 84, 57, 89), (86, 83, 87, 90), (30, 91, 93), (71, 92, 63), (70, 91, 30, 6), (10, 66, 8, 79), (1, 10, 79, 88), (22, 1, 88, 48), (16, 22, 48, 74), (64, 11, 75, 13), (11, 2, 80, 75), (64, 70, 6, 13), (69, 66, 8, 7), (18, 16, 74, 56), (2, 18, 56, 80), (13, 6, 109, 106), (93, 3, 110, 96), (48, 88, 97, 103), (13, 75, 100, 106), (75, 80, 98, 100), (74, 48, 103, 101), (47, 7, 108, 104), (79, 8, 107, 99), (94, 47, 104, 95), (88, 79, 99, 97), (6, 30, 105, 109), (3, 94, 95, 110), (80, 56, 102, 98), (30, 93, 96, 105), (56, 74, 101, 102), (7, 8, 107, 108)])
me_cylinder_003.use_remesh_preserve_volume = False
me_cylinder_003.use_remesh_preserve_attributes = False
me_cylinder_003.use_mirror_vertex_groups = False
me_cylinder_003.update()
me_cylinder_002 = bpy.data.meshes.new('Cylinder.002')
me_cylinder_002.from_pydata([(2.382, -0.4946, 2.959), (4.514, -0.4047, 2.959), (4.82, 2.364, 2.959), (5.343, 0.07956, 7.587), (2.29, -1.302, 6.132), (4.581, -1.302, 6.132), (5.673, 2.364, 6.132), (3.025, 0.4892, 1.512), (2.075, 2.364, 2.959), (3.86, 0.4892, 1.512), (3.443, 0.4892, 1.512), (4.419, 1.36, 1.512), (2.203, -1.62, 9.273), (4.668, -1.62, 9.273), (5.842, 2.364, 9.273), (1.543, 2.364, 6.132), (1.399, 2.364, 9.273), (2.243, 0.6399, 2.959), (2.471, 1.36, 1.512), (2.334, 2.364, 1.512), (1.601, 0.02166, 9.273), (1.73, 0.2235, 6.132), (4.646, 0.6399, 2.959), (5.339, 0.2235, 6.132), (4.56, 2.364, 1.512), (5.255, 0.02166, 9.273), (1.423, 2.364, 7.587), (1.622, 0.07956, 7.587), (5.811, 2.364, 7.587), (3.442, -0.7326, 2.959), (3.436, -1.786, 6.132), (4.312, 0.6972, 1.512), (3.435, -2.14, 9.273), (3.957, -0.7326, 2.959), (4.009, -1.642, 6.132), (4.472, -0.9848, 4.545), (2.411, -0.9848, 4.545), (2.583, 0.6401, 1.512), (1.809, 2.364, 4.545), (4.052, -1.985, 9.273), (4.651, -1.541, 7.587), (2.217, -1.541, 7.587), (2.927, -0.7326, 2.959), (2.863, -1.642, 6.132), (1.987, 0.3056, 4.545), (2.819, -1.985, 9.273), (3.434, -2.055, 7.587), (3.442, -1.29, 4.545), (5.247, 2.364, 4.545), (4.993, 0.3056, 4.545), (2.927, -1.29, 4.545), (2.826, -1.902, 7.587), (4.043, -1.902, 7.587), (3.957, -1.29, 4.545), (3.025, 1.369, 0.453), (3.86, 1.369, 0.453), (3.443, 1.369, 0.453), (4.419, 2.24, 0.453), (2.471, 2.24, 0.453), (2.334, 2.364, 0.453), (4.56, 2.364, 0.453), (4.312, 1.577, 0.453), (2.583, 1.52, 0.453), (2.479, -1.269, 10.93), (4.409, -1.269, 10.93), (5.329, 2.364, 10.93), (1.849, 2.364, 10.93), (2.007, 0.01643, 10.93), (4.869, 0.01643, 10.93), (3.444, -1.676, 10.93), (3.927, -1.555, 10.93), (2.961, -1.555, 10.93), (2.805, -0.5646, 11.6), (4.103, -0.5646, 11.6), (4.721, 2.364, 11.6), (2.382, 2.364, 11.6), (2.488, 0.2996, 11.6), (4.412, 0.2996, 11.6), (3.454, -0.8384, 11.6), (3.779, -0.7569, 11.6), (3.13, -0.7569, 11.6), (3.033, 0.3143, 12.06), (3.89, 0.3143, 12.06), (4.298, 2.364, 12.06), (2.753, 2.364, 12.06), (2.823, 0.8849, 12.06), (4.094, 0.8849, 12.06), (3.461, 0.1335, 12.06), (3.675, 0.1873, 12.06), (3.247, 0.1873, 12.06), (3.261, 0.9959, 12.33), (3.676, 0.9959, 12.33), (3.873, 2.364, 12.33), (3.125, 2.364, 12.33), (3.159, 1.272, 12.33), (3.775, 1.272, 12.33), (3.468, 0.9083, 12.33), (3.572, 0.9344, 12.33), (3.365, 0.9344, 12.33)], [], [(42, 0, 37, 7), (53, 35, 5, 34), (49, 35, 1, 22), (1, 33, 9, 31), (29, 42, 7, 10), (17, 44, 38, 8), (52, 40, 13, 39), (6, 23, 49, 48), (5, 35, 49, 23), (17, 8, 19, 18), (0, 17, 18, 37), (22, 1, 31, 11), (2, 48, 49, 22), (51, 46, 32, 45), (50, 47, 30, 43), (15, 38, 44, 21), (33, 29, 10, 9), (21, 44, 36, 4), (17, 0, 36, 44), (36, 50, 43, 4), (0, 42, 50, 36), (42, 29, 47, 50), (41, 51, 45, 12), (4, 43, 51, 41), (43, 30, 46, 51), (46, 52, 39, 32), (30, 34, 52, 46), (34, 5, 40, 52), (47, 53, 34, 30), (29, 33, 53, 47), (33, 1, 35, 53), (16, 20, 27, 26), (21, 27, 26, 15), (12, 41, 27, 20), (23, 6, 28, 3), (40, 5, 23, 3), (25, 3, 28, 14), (25, 13, 40, 3), (4, 41, 27, 21), (2, 22, 11, 24), (9, 10, 56, 55), (18, 19, 59, 58), (31, 9, 55, 61), (11, 31, 61, 57), (24, 11, 57, 60), (10, 7, 54, 56), (7, 37, 62, 54), (37, 18, 58, 62), (39, 13, 64, 70), (12, 20, 67, 63), (45, 32, 69, 71), (13, 25, 68, 64), (12, 45, 71, 63), (25, 14, 65, 68), (32, 39, 70, 69), (20, 16, 66, 67), (63, 71, 80, 72), (71, 69, 78, 80), (63, 67, 76, 72), (70, 64, 73, 79), (69, 70, 79, 78), (64, 68, 77, 73), (67, 66, 75, 76), (68, 65, 74, 77), (79, 73, 82, 88), (78, 79, 88, 87), (73, 77, 86, 82), (76, 75, 84, 85), (77, 74, 83, 86), (72, 80, 89, 81), (80, 78, 87, 89), (72, 76, 85, 81), (87, 88, 97, 96), (82, 86, 95, 91), (85, 84, 93, 94), (86, 83, 92, 95), (81, 89, 98, 90), (89, 87, 96, 98), (81, 85, 94, 90), (88, 82, 91, 97)])
me_cylinder_002.use_remesh_preserve_volume = False
me_cylinder_002.use_remesh_preserve_attributes = False
me_cylinder_002.use_mirror_vertex_groups = False
me_cylinder_002.update()
me_cylinder_001 = bpy.data.meshes.new('Cylinder.001')
me_cylinder_001.from_pydata([(2.382, 5.455, 2.959), (4.514, 5.352, 2.959), (4.82, 2.155, 2.959), (5.343, 4.792, 7.587), (2.29, 6.388, 6.132), (4.581, 6.388, 6.132), (5.673, 2.155, 6.132), (3.025, 4.319, 1.512), (2.075, 2.155, 2.959), (3.86, 4.319, 1.512), (3.443, 4.319, 1.512), (4.419, 3.315, 1.512), (2.203, 6.754, 9.273), (4.668, 6.754, 9.273), (5.842, 2.155, 9.273), (1.543, 2.155, 6.132), (1.399, 2.155, 9.273), (2.243, 4.146, 2.959), (2.471, 3.315, 1.512), (2.334, 2.155, 1.512), (1.601, 4.859, 9.273), (1.73, 4.626, 6.132), (4.646, 4.146, 2.959), (5.339, 4.626, 6.132), (4.56, 2.155, 1.512), (5.255, 4.859, 9.273), (1.423, 2.155, 7.587), (1.622, 4.792, 7.587), (5.811, 2.155, 7.587), (3.442, 5.73, 2.959), (3.436, 6.946, 6.132), (4.312, 4.079, 1.512), (3.435, 7.355, 9.273), (3.957, 5.73, 2.959), (4.009, 6.78, 6.132), (4.472, 6.021, 4.545), (2.411, 6.021, 4.545), (2.583, 4.145, 1.512), (1.809, 2.155, 4.545), (4.052, 7.176, 9.273), (4.651, 6.664, 7.587), (2.217, 6.664, 7.587), (2.927, 5.73, 2.959), (2.863, 6.78, 6.132), (1.987, 4.531, 4.545), (2.819, 7.176, 9.273), (3.434, 7.257, 7.587), (3.442, 6.374, 4.545), (5.247, 2.155, 4.545), (4.993, 4.531, 4.545), (2.927, 6.374, 4.545), (2.826, 7.08, 7.587), (4.043, 7.08, 7.587), (3.957, 6.374, 4.545), (3.025, 3.303, 0.453), (3.86, 3.303, 0.453), (3.443, 3.303, 0.453), (4.419, 2.298, 0.453), (2.471, 2.298, 0.453), (2.334, 2.155, 0.453), (4.56, 2.155, 0.453), (4.312, 3.063, 0.453), (2.583, 3.129, 0.453), (2.479, 6.35, 10.93), (4.409, 6.35, 10.93), (5.329, 2.155, 10.93), (1.849, 2.155, 10.93), (2.007, 4.865, 10.93), (4.869, 4.865, 10.93), (3.444, 6.82, 10.93), (3.927, 6.68, 10.93), (2.961, 6.68, 10.93), (2.805, 5.536, 11.6), (4.103, 5.536, 11.6), (4.721, 2.155, 11.6), (2.382, 2.155, 11.6), (2.488, 4.538, 11.6), (4.412, 4.538, 11.6), (3.454, 5.852, 11.6), (3.779, 5.758, 11.6), (3.13, 5.758, 11.6), (3.033, 4.521, 12.06), (3.89, 4.521, 12.06), (4.298, 2.155, 12.06), (2.753, 2.155, 12.06), (2.823, 3.863, 12.06), (4.094, 3.863, 12.06), (3.461, 4.73, 12.06), (3.675, 4.668, 12.06), (3.247, 4.668, 12.06), (3.261, 3.734, 12.33), (3.676, 3.734, 12.33), (3.873, 2.155, 12.33), (3.125, 2.155, 12.33), (3.159, 3.415, 12.33), (3.775, 3.415, 12.33), (3.468, 3.836, 12.33), (3.572, 3.805, 12.33), (3.365, 3.805, 12.33)], [], [(42, 0, 37, 7), (53, 35, 5, 34), (49, 35, 1, 22), (1, 33, 9, 31), (29, 42, 7, 10), (17, 44, 38, 8), (52, 40, 13, 39), (6, 23, 49, 48), (5, 35, 49, 23), (17, 8, 19, 18), (0, 17, 18, 37), (22, 1, 31, 11), (2, 48, 49, 22), (51, 46, 32, 45), (50, 47, 30, 43), (15, 38, 44, 21), (33, 29, 10, 9), (21, 44, 36, 4), (17, 0, 36, 44), (36, 50, 43, 4), (0, 42, 50, 36), (42, 29, 47, 50), (41, 51, 45, 12), (4, 43, 51, 41), (43, 30, 46, 51), (46, 52, 39, 32), (30, 34, 52, 46), (34, 5, 40, 52), (47, 53, 34, 30), (29, 33, 53, 47), (33, 1, 35, 53), (16, 20, 27, 26), (21, 27, 26, 15), (12, 41, 27, 20), (23, 6, 28, 3), (40, 5, 23, 3), (25, 3, 28, 14), (25, 13, 40, 3), (4, 41, 27, 21), (2, 22, 11, 24), (9, 10, 56, 55), (18, 19, 59, 58), (31, 9, 55, 61), (11, 31, 61, 57), (24, 11, 57, 60), (10, 7, 54, 56), (7, 37, 62, 54), (37, 18, 58, 62), (39, 13, 64, 70), (12, 20, 67, 63), (45, 32, 69, 71), (13, 25, 68, 64), (12, 45, 71, 63), (25, 14, 65, 68), (32, 39, 70, 69), (20, 16, 66, 67), (63, 71, 80, 72), (71, 69, 78, 80), (63, 67, 76, 72), (70, 64, 73, 79), (69, 70, 79, 78), (64, 68, 77, 73), (67, 66, 75, 76), (68, 65, 74, 77), (79, 73, 82, 88), (78, 79, 88, 87), (73, 77, 86, 82), (76, 75, 84, 85), (77, 74, 83, 86), (72, 80, 89, 81), (80, 78, 87, 89), (72, 76, 85, 81), (87, 88, 97, 96), (82, 86, 95, 91), (85, 84, 93, 94), (86, 83, 92, 95), (81, 89, 98, 90), (89, 87, 96, 98), (81, 85, 94, 90), (88, 82, 91, 97)])
me_cylinder_001.use_remesh_preserve_volume = False
me_cylinder_001.use_remesh_preserve_attributes = False
me_cylinder_001.use_mirror_vertex_groups = False
me_cylinder_001.update()

# ---- objects
ob_cylinder_007 = bpy.data.objects.new('Cylinder.007', me_cylinder_008)
ob_cylinder_006 = bpy.data.objects.new('Cylinder.006', me_cylinder_007)
ob_cylinder_005 = bpy.data.objects.new('Cylinder.005', me_cylinder_006)
ob_cylinder_004 = bpy.data.objects.new('Cylinder.004', me_cylinder_005)
ob_cylinder_003 = bpy.data.objects.new('Cylinder.003', me_cylinder_004)
ob_cylinder_002 = bpy.data.objects.new('Cylinder.002', me_cylinder_003)
ob_cylinder_000 = bpy.data.objects.new('Cylinder.000', me_cylinder_002)
ob_cylinder_001 = bpy.data.objects.new('Cylinder.001', me_cylinder_001)

# ---- transforms, parenting, visibility, modifiers, constraints
ob_cylinder_007.location = (-6.812, 1.284, 0.0)
ob_cylinder_007.rotation_euler = (0.0, -0.0, 4.712)
ob_cylinder_007.scale = (1.0, -1.0, 1.0)
ob_cylinder_007.lineart.crease_threshold = 0.0
ob_cylinder_006.location = (-6.214, 1.284, 0.0)
ob_cylinder_006.rotation_euler = (0.0, -0.0, 4.712)
ob_cylinder_006.scale = (1.0, -1.0, 1.0)
ob_cylinder_006.lineart.crease_threshold = 0.0
ob_cylinder_005.location = (-8.158, 1.284, 0.0)
ob_cylinder_005.rotation_euler = (0.0, -0.0, 4.712)
ob_cylinder_005.scale = (1.0, -1.0, 1.0)
ob_cylinder_005.lineart.crease_threshold = 0.0
ob_cylinder_004.location = (-8.08, 1.284, 0.0)
ob_cylinder_004.rotation_euler = (0.0, -0.0, 4.712)
ob_cylinder_004.scale = (1.0, -1.0, 1.0)
ob_cylinder_004.lineart.crease_threshold = 0.0
ob_cylinder_003.location = (-17.99, 1.284, 0.0)
ob_cylinder_003.rotation_euler = (0.0, -0.0, 4.712)
ob_cylinder_003.lineart.crease_threshold = 0.0
ob_cylinder_002.location = (-0.5975, 1.284, 0.0)
ob_cylinder_002.rotation_euler = (0.0, -0.0, 4.712)
ob_cylinder_002.lineart.crease_threshold = 0.0
ob_cylinder_000.location = (-15.13, 1.284, 0.0)
ob_cylinder_000.rotation_euler = (0.0, -0.0, 4.712)
ob_cylinder_000.lineart.crease_threshold = 0.0
ob_cylinder_001.location = (0.0, 1.284, 0.0)
ob_cylinder_001.rotation_euler = (0.0, -0.0, 4.712)
ob_cylinder_001.lineart.crease_threshold = 0.0

# ---- collection membership
col_collection_1.objects.link(ob_cylinder_007)
col_collection_1.objects.link(ob_cylinder_006)
col_collection_1.objects.link(ob_cylinder_005)
col_collection_1.objects.link(ob_cylinder_004)
col_collection_1.objects.link(ob_cylinder_003)
col_collection_1.objects.link(ob_cylinder_002)
col_collection_1.objects.link(ob_cylinder_000)
col_collection_1.objects.link(ob_cylinder_001)

# ---- scene / render settings (as saved in the file)
scene.frame_start = 1; scene.frame_end = 250; scene.frame_set(1)
scene.render.engine = 'BLENDER_EEVEE_NEXT'
scene.render.resolution_percentage = 50
scene.render.dither_intensity = 0.0
scene.cycles.use_denoising = False
scene.cycles.samples = 128
scene.cycles.sampling_pattern = 'TABULATED_SOBOL'
scene.cycles.use_adaptive_sampling = False
scene.cycles.use_light_tree = False
scene.cycles.blur_glossy = 0.0
scene.cycles.sample_clamp_indirect = 0.0
scene.view_settings.view_transform = 'Standard'
bpy.context.view_layer.update()

# ---- added for rendering (the .blend has no active camera and no usable light): camera, sun
cam_auto = bpy.data.cameras.new('AutoCamera')
cam_auto.lens = 50.0
cam_auto.sensor_width = 36.0
cam_auto.clip_end = 1000.0
ob_auto_camera = bpy.data.objects.new('AutoCamera', cam_auto)
scene.collection.objects.link(ob_auto_camera)
ob_auto_camera.location = (25.9826, -39.331, 26.017)
ob_auto_camera.rotation_euler = (1.09748, -7.21219e-08, 0.694738)
scene.camera = ob_auto_camera
light_auto_sun = bpy.data.lights.new('AutoSun', 'SUN')
light_auto_sun.energy = 3.0
light_auto_sun.angle = 0.0523599
ob_auto_sun = bpy.data.objects.new('AutoSun', light_auto_sun)
scene.collection.objects.link(ob_auto_sun)
ob_auto_sun.rotation_euler = (0.872665, 0.174533, 0.523599)
bpy.context.view_layer.update()
